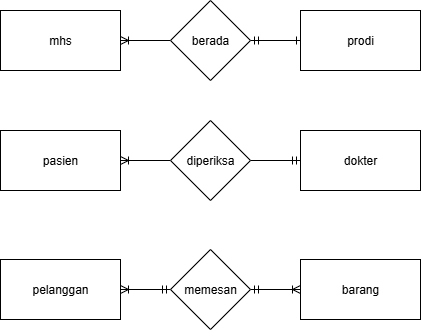

The diagram above was exported from draw.io. Its source (the exported page's mxGraphModel, read from the mxfile embedded in the PNG):
<mxGraphModel dx="868" dy="468" grid="1" gridSize="10" guides="1" tooltips="1" connect="1" arrows="1" fold="1" page="1" pageScale="1" pageWidth="850" pageHeight="1100" math="0" shadow="0">
  <root>
    <mxCell id="0" />
    <mxCell id="1" parent="0" />
    <mxCell id="9TPSCRy5Qd-UtB3VU72J-8" value="" style="edgeStyle=orthogonalEdgeStyle;rounded=0;orthogonalLoop=1;jettySize=auto;html=1;shape=wire;dashed=1;endArrow=none;endFill=0;startArrow=ERoneToMany;startFill=0;" parent="1" source="9TPSCRy5Qd-UtB3VU72J-2" target="9TPSCRy5Qd-UtB3VU72J-3" edge="1">
      <mxGeometry relative="1" as="geometry" />
    </mxCell>
    <mxCell id="9TPSCRy5Qd-UtB3VU72J-2" value="mhs" style="rounded=0;whiteSpace=wrap;html=1;" parent="1" vertex="1">
      <mxGeometry x="60" y="120" width="120" height="60" as="geometry" />
    </mxCell>
    <mxCell id="9TPSCRy5Qd-UtB3VU72J-11" value="" style="edgeStyle=orthogonalEdgeStyle;rounded=0;orthogonalLoop=1;jettySize=auto;html=1;endArrow=ERone;endFill=0;startArrow=ERmandOne;startFill=0;" parent="1" source="9TPSCRy5Qd-UtB3VU72J-3" target="9TPSCRy5Qd-UtB3VU72J-4" edge="1">
      <mxGeometry relative="1" as="geometry" />
    </mxCell>
    <mxCell id="9TPSCRy5Qd-UtB3VU72J-3" value="berada" style="rhombus;whiteSpace=wrap;html=1;" parent="1" vertex="1">
      <mxGeometry x="230" y="110" width="80" height="80" as="geometry" />
    </mxCell>
    <mxCell id="9TPSCRy5Qd-UtB3VU72J-4" value="prodi" style="rounded=0;whiteSpace=wrap;html=1;" parent="1" vertex="1">
      <mxGeometry x="360" y="120" width="120" height="60" as="geometry" />
    </mxCell>
    <mxCell id="9TPSCRy5Qd-UtB3VU72J-12" value="" style="edgeStyle=orthogonalEdgeStyle;rounded=0;orthogonalLoop=1;jettySize=auto;html=1;shape=wire;dashed=1;endArrow=none;endFill=0;startArrow=ERoneToMany;startFill=0;" parent="1" source="9TPSCRy5Qd-UtB3VU72J-13" target="9TPSCRy5Qd-UtB3VU72J-15" edge="1">
      <mxGeometry relative="1" as="geometry" />
    </mxCell>
    <mxCell id="9TPSCRy5Qd-UtB3VU72J-13" value="pasien" style="rounded=0;whiteSpace=wrap;html=1;" parent="1" vertex="1">
      <mxGeometry x="60" y="240" width="120" height="60" as="geometry" />
    </mxCell>
    <mxCell id="9TPSCRy5Qd-UtB3VU72J-14" value="" style="edgeStyle=orthogonalEdgeStyle;rounded=0;orthogonalLoop=1;jettySize=auto;html=1;endArrow=ERmandOne;endFill=0;" parent="1" source="9TPSCRy5Qd-UtB3VU72J-15" target="9TPSCRy5Qd-UtB3VU72J-16" edge="1">
      <mxGeometry relative="1" as="geometry" />
    </mxCell>
    <mxCell id="9TPSCRy5Qd-UtB3VU72J-15" value="diperiksa" style="rhombus;whiteSpace=wrap;html=1;" parent="1" vertex="1">
      <mxGeometry x="230" y="230" width="80" height="80" as="geometry" />
    </mxCell>
    <mxCell id="9TPSCRy5Qd-UtB3VU72J-16" value="dokter" style="rounded=0;whiteSpace=wrap;html=1;" parent="1" vertex="1">
      <mxGeometry x="360" y="240" width="120" height="60" as="geometry" />
    </mxCell>
    <mxCell id="9TPSCRy5Qd-UtB3VU72J-17" value="" style="edgeStyle=orthogonalEdgeStyle;rounded=0;orthogonalLoop=1;jettySize=auto;html=1;shape=wire;dashed=1;endArrow=ERmandOne;endFill=0;startArrow=ERoneToMany;startFill=0;" parent="1" source="9TPSCRy5Qd-UtB3VU72J-18" target="9TPSCRy5Qd-UtB3VU72J-20" edge="1">
      <mxGeometry relative="1" as="geometry" />
    </mxCell>
    <mxCell id="9TPSCRy5Qd-UtB3VU72J-18" value="pelanggan" style="rounded=0;whiteSpace=wrap;html=1;" parent="1" vertex="1">
      <mxGeometry x="60" y="369" width="120" height="60" as="geometry" />
    </mxCell>
    <mxCell id="9TPSCRy5Qd-UtB3VU72J-19" value="" style="edgeStyle=orthogonalEdgeStyle;rounded=0;orthogonalLoop=1;jettySize=auto;html=1;endArrow=ERoneToMany;endFill=0;startArrow=ERmandOne;startFill=0;" parent="1" source="9TPSCRy5Qd-UtB3VU72J-20" target="9TPSCRy5Qd-UtB3VU72J-21" edge="1">
      <mxGeometry relative="1" as="geometry" />
    </mxCell>
    <mxCell id="9TPSCRy5Qd-UtB3VU72J-20" value="memesan" style="rhombus;whiteSpace=wrap;html=1;" parent="1" vertex="1">
      <mxGeometry x="230" y="359" width="80" height="80" as="geometry" />
    </mxCell>
    <mxCell id="9TPSCRy5Qd-UtB3VU72J-21" value="barang" style="rounded=0;whiteSpace=wrap;html=1;" parent="1" vertex="1">
      <mxGeometry x="360" y="369" width="120" height="60" as="geometry" />
    </mxCell>
  </root>
</mxGraphModel>